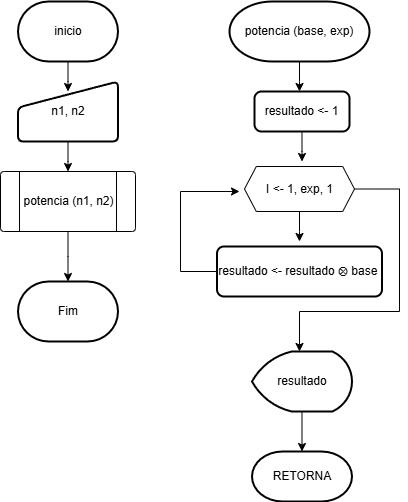

The diagram above was exported from draw.io. Its source (the exported page's mxGraphModel, read from the mxfile embedded in the PNG):
<mxGraphModel dx="868" dy="529" grid="1" gridSize="10" guides="1" tooltips="1" connect="1" arrows="1" fold="1" page="1" pageScale="1" pageWidth="827" pageHeight="1169" math="0" shadow="0">
  <root>
    <mxCell id="WIyWlLk6GJQsqaUBKTNV-0" />
    <mxCell id="WIyWlLk6GJQsqaUBKTNV-1" parent="WIyWlLk6GJQsqaUBKTNV-0" />
    <mxCell id="aJ8xiQTZoCYG32Rqleu--13" style="edgeStyle=orthogonalEdgeStyle;rounded=0;orthogonalLoop=1;jettySize=auto;html=1;" edge="1" parent="WIyWlLk6GJQsqaUBKTNV-1" source="aJ8xiQTZoCYG32Rqleu--0">
      <mxGeometry relative="1" as="geometry">
        <mxPoint x="379" y="140" as="targetPoint" />
      </mxGeometry>
    </mxCell>
    <mxCell id="aJ8xiQTZoCYG32Rqleu--0" value="potencia (base, exp)" style="strokeWidth=2;html=1;shape=mxgraph.flowchart.terminator;whiteSpace=wrap;" vertex="1" parent="WIyWlLk6GJQsqaUBKTNV-1">
      <mxGeometry x="309" y="50" width="140" height="60" as="geometry" />
    </mxCell>
    <mxCell id="aJ8xiQTZoCYG32Rqleu--6" style="edgeStyle=orthogonalEdgeStyle;rounded=0;orthogonalLoop=1;jettySize=auto;html=1;" edge="1" parent="WIyWlLk6GJQsqaUBKTNV-1" source="aJ8xiQTZoCYG32Rqleu--5">
      <mxGeometry relative="1" as="geometry">
        <mxPoint x="147.5" y="140" as="targetPoint" />
      </mxGeometry>
    </mxCell>
    <mxCell id="aJ8xiQTZoCYG32Rqleu--5" value="inicio" style="strokeWidth=2;html=1;shape=mxgraph.flowchart.terminator;whiteSpace=wrap;" vertex="1" parent="WIyWlLk6GJQsqaUBKTNV-1">
      <mxGeometry x="97.5" y="50" width="100" height="60" as="geometry" />
    </mxCell>
    <mxCell id="aJ8xiQTZoCYG32Rqleu--8" style="edgeStyle=orthogonalEdgeStyle;rounded=0;orthogonalLoop=1;jettySize=auto;html=1;" edge="1" parent="WIyWlLk6GJQsqaUBKTNV-1" source="aJ8xiQTZoCYG32Rqleu--7">
      <mxGeometry relative="1" as="geometry">
        <mxPoint x="147.5" y="220" as="targetPoint" />
      </mxGeometry>
    </mxCell>
    <mxCell id="aJ8xiQTZoCYG32Rqleu--7" value="n1, n2" style="html=1;strokeWidth=2;shape=manualInput;whiteSpace=wrap;rounded=1;size=26;arcSize=11;" vertex="1" parent="WIyWlLk6GJQsqaUBKTNV-1">
      <mxGeometry x="97.5" y="130" width="100" height="60" as="geometry" />
    </mxCell>
    <mxCell id="aJ8xiQTZoCYG32Rqleu--11" style="edgeStyle=orthogonalEdgeStyle;rounded=0;orthogonalLoop=1;jettySize=auto;html=1;" edge="1" parent="WIyWlLk6GJQsqaUBKTNV-1" source="aJ8xiQTZoCYG32Rqleu--9">
      <mxGeometry relative="1" as="geometry">
        <mxPoint x="147.5" y="330" as="targetPoint" />
      </mxGeometry>
    </mxCell>
    <mxCell id="aJ8xiQTZoCYG32Rqleu--9" value="" style="verticalLabelPosition=bottom;verticalAlign=top;html=1;shape=process;whiteSpace=wrap;rounded=1;size=0.14;arcSize=6;" vertex="1" parent="WIyWlLk6GJQsqaUBKTNV-1">
      <mxGeometry x="80" y="220" width="135" height="60" as="geometry" />
    </mxCell>
    <mxCell id="aJ8xiQTZoCYG32Rqleu--10" value="potencia (n1, n2)" style="text;html=1;align=center;verticalAlign=middle;resizable=0;points=[];autosize=1;strokeColor=none;fillColor=none;" vertex="1" parent="WIyWlLk6GJQsqaUBKTNV-1">
      <mxGeometry x="92.5" y="235" width="110" height="30" as="geometry" />
    </mxCell>
    <mxCell id="aJ8xiQTZoCYG32Rqleu--12" value="Fim" style="strokeWidth=2;html=1;shape=mxgraph.flowchart.terminator;whiteSpace=wrap;" vertex="1" parent="WIyWlLk6GJQsqaUBKTNV-1">
      <mxGeometry x="97.5" y="330" width="100" height="60" as="geometry" />
    </mxCell>
    <mxCell id="aJ8xiQTZoCYG32Rqleu--17" style="edgeStyle=orthogonalEdgeStyle;rounded=0;orthogonalLoop=1;jettySize=auto;html=1;" edge="1" parent="WIyWlLk6GJQsqaUBKTNV-1" source="aJ8xiQTZoCYG32Rqleu--14">
      <mxGeometry relative="1" as="geometry">
        <mxPoint x="379" y="290" as="targetPoint" />
      </mxGeometry>
    </mxCell>
    <mxCell id="aJ8xiQTZoCYG32Rqleu--38" style="edgeStyle=orthogonalEdgeStyle;rounded=0;orthogonalLoop=1;jettySize=auto;html=1;" edge="1" parent="WIyWlLk6GJQsqaUBKTNV-1" source="aJ8xiQTZoCYG32Rqleu--14">
      <mxGeometry relative="1" as="geometry">
        <mxPoint x="379" y="400" as="targetPoint" />
        <Array as="points">
          <mxPoint x="479" y="238" />
          <mxPoint x="479" y="360" />
        </Array>
      </mxGeometry>
    </mxCell>
    <mxCell id="aJ8xiQTZoCYG32Rqleu--14" value="" style="verticalLabelPosition=bottom;verticalAlign=top;html=1;shape=hexagon;perimeter=hexagonPerimeter2;arcSize=6;size=0.10714285714285714;" vertex="1" parent="WIyWlLk6GJQsqaUBKTNV-1">
      <mxGeometry x="324" y="215" width="110" height="45" as="geometry" />
    </mxCell>
    <mxCell id="aJ8xiQTZoCYG32Rqleu--15" value="I &amp;lt;- 1, exp, 1" style="text;html=1;align=center;verticalAlign=middle;resizable=0;points=[];autosize=1;strokeColor=none;fillColor=none;" vertex="1" parent="WIyWlLk6GJQsqaUBKTNV-1">
      <mxGeometry x="334" y="222.5" width="90" height="30" as="geometry" />
    </mxCell>
    <mxCell id="aJ8xiQTZoCYG32Rqleu--33" style="edgeStyle=orthogonalEdgeStyle;rounded=0;orthogonalLoop=1;jettySize=auto;html=1;" edge="1" parent="WIyWlLk6GJQsqaUBKTNV-1" source="aJ8xiQTZoCYG32Rqleu--23">
      <mxGeometry relative="1" as="geometry">
        <mxPoint x="319" y="240" as="targetPoint" />
        <Array as="points">
          <mxPoint x="260" y="320" />
        </Array>
      </mxGeometry>
    </mxCell>
    <mxCell id="aJ8xiQTZoCYG32Rqleu--23" value="resultado &amp;lt;- resultado ⨂&amp;nbsp;base&amp;nbsp;" style="rounded=1;whiteSpace=wrap;html=1;absoluteArcSize=1;arcSize=14;strokeWidth=2;" vertex="1" parent="WIyWlLk6GJQsqaUBKTNV-1">
      <mxGeometry x="296.5" y="295" width="165" height="50" as="geometry" />
    </mxCell>
    <mxCell id="aJ8xiQTZoCYG32Rqleu--30" style="edgeStyle=orthogonalEdgeStyle;rounded=0;orthogonalLoop=1;jettySize=auto;html=1;entryX=0.5;entryY=0;entryDx=0;entryDy=0;entryPerimeter=0;" edge="1" parent="WIyWlLk6GJQsqaUBKTNV-1" source="aJ8xiQTZoCYG32Rqleu--28" target="aJ8xiQTZoCYG32Rqleu--29">
      <mxGeometry relative="1" as="geometry">
        <mxPoint x="379" y="550" as="targetPoint" />
      </mxGeometry>
    </mxCell>
    <mxCell id="aJ8xiQTZoCYG32Rqleu--28" value="resultado" style="strokeWidth=2;html=1;shape=mxgraph.flowchart.display;whiteSpace=wrap;" vertex="1" parent="WIyWlLk6GJQsqaUBKTNV-1">
      <mxGeometry x="331.5" y="400" width="100" height="60" as="geometry" />
    </mxCell>
    <mxCell id="aJ8xiQTZoCYG32Rqleu--29" value="RETORNA" style="strokeWidth=2;html=1;shape=mxgraph.flowchart.terminator;whiteSpace=wrap;" vertex="1" parent="WIyWlLk6GJQsqaUBKTNV-1">
      <mxGeometry x="331.5" y="500" width="100" height="50" as="geometry" />
    </mxCell>
    <mxCell id="aJ8xiQTZoCYG32Rqleu--32" style="edgeStyle=orthogonalEdgeStyle;rounded=0;orthogonalLoop=1;jettySize=auto;html=1;" edge="1" parent="WIyWlLk6GJQsqaUBKTNV-1" source="aJ8xiQTZoCYG32Rqleu--31">
      <mxGeometry relative="1" as="geometry">
        <mxPoint x="381.5" y="210" as="targetPoint" />
      </mxGeometry>
    </mxCell>
    <mxCell id="aJ8xiQTZoCYG32Rqleu--31" value="resultado &amp;lt;- 1" style="rounded=1;whiteSpace=wrap;html=1;absoluteArcSize=1;arcSize=14;strokeWidth=2;" vertex="1" parent="WIyWlLk6GJQsqaUBKTNV-1">
      <mxGeometry x="334" y="140" width="95" height="40" as="geometry" />
    </mxCell>
  </root>
</mxGraphModel>